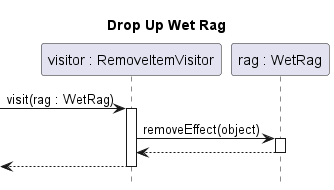

The diagram above was rendered by PlantUML. Its source (embedded in the PNG):
@startuml drop-wet-rag
title Drop Up Wet Rag
hide footbox
autoactivate on

participant "visitor : RemoveItemVisitor" as visitor
participant "rag : WetRag" as rag

[-> visitor : visit(rag : WetRag)
visitor -> rag : removeEffect(object)
return
return
@enduml